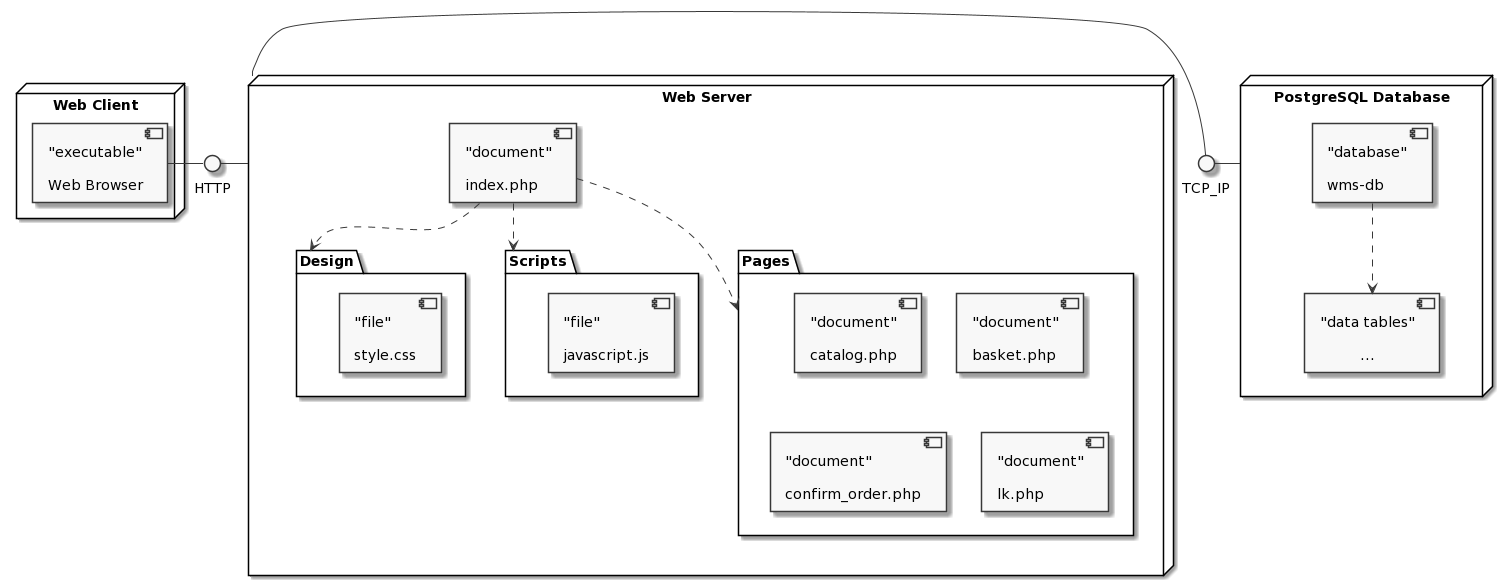

The diagram above was rendered by PlantUML. Its source (embedded in the PNG):
@startuml
skinparam monochrome true
hide circle
hide methods

() HTTP
() TCP_IP

node "Web Client" {

component browser [
"executable"

Web Browser
]

browser - HTTP

}

node "Web Server" {

package "Design" {

component style [
"file"

style.css
]

}


package "Scripts" {

component main [
"file"

javascript.js
]

}

package "Pages" {

component catalog [
"document"

catalog.php
]

component basket [
"document"

basket.php
]

component order [
"document"

confirm_order.php
]

component stats [
"document"

lk.php
]

}

component index [
"document"

index.php
]

index ..> "Scripts"
index ..> "Design"
index ..> "Pages"
}

HTTP - "Web Server"

node "PostgreSQL Database" {
component base [
"database"

wms-db
]

component tables [
"data tables"

          ...
]

base ..> tables
}

"Web Server" - TCP_IP
TCP_IP - "PostgreSQL Database"
@enduml